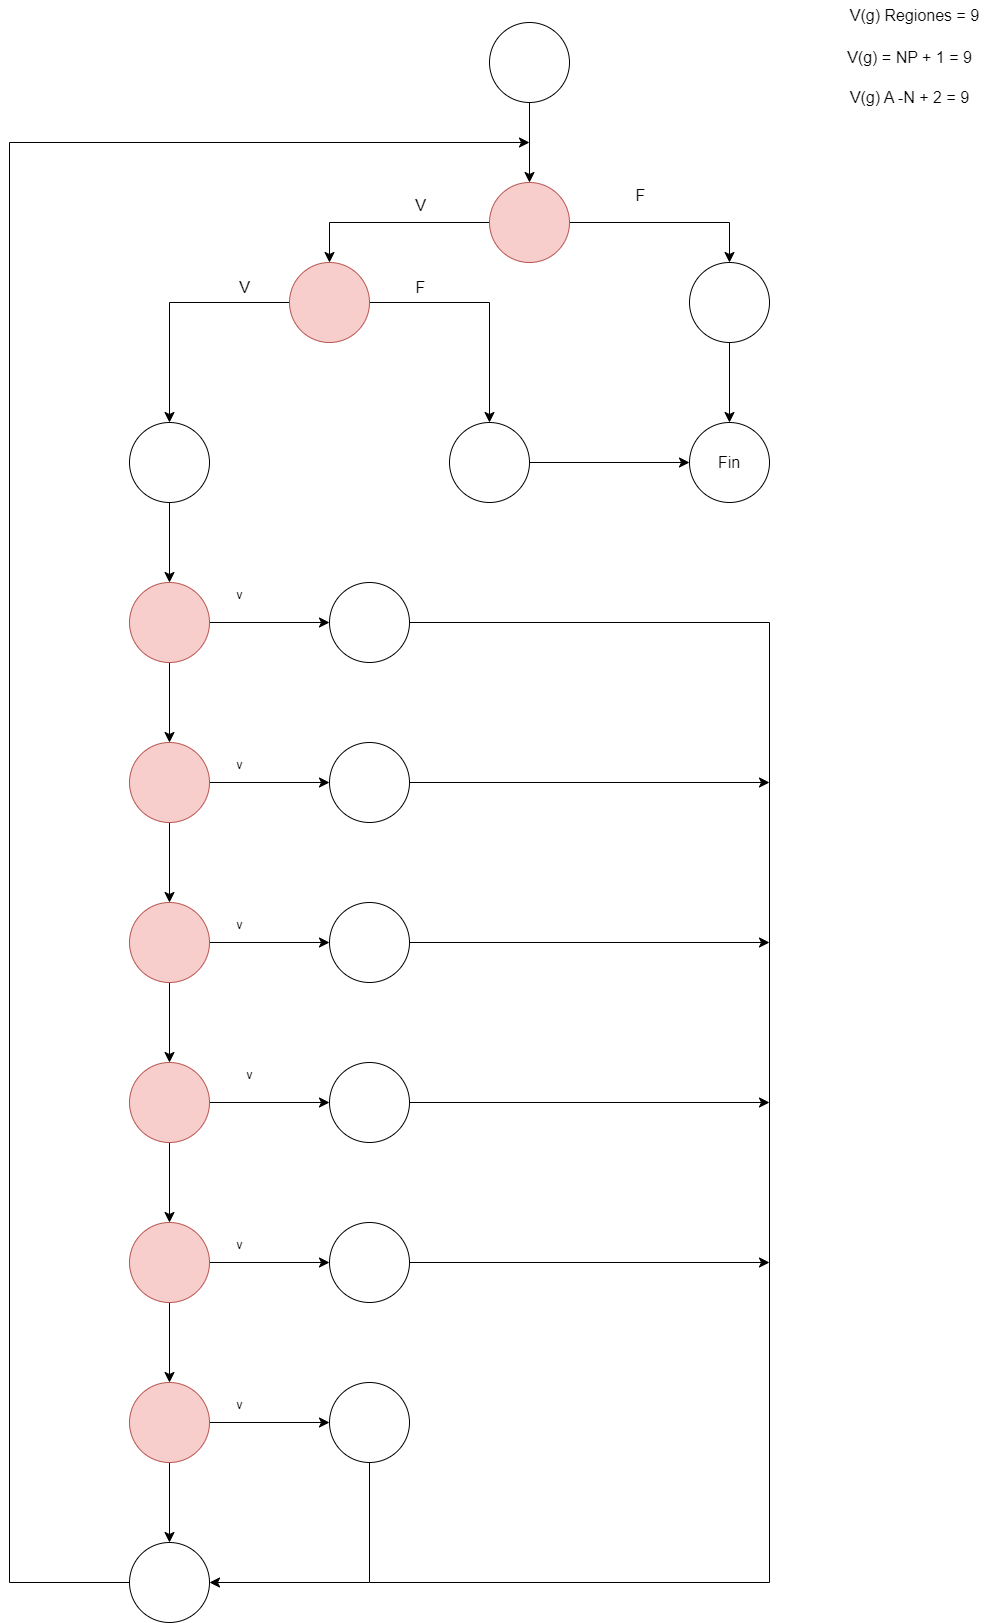

The diagram above was exported from draw.io. Its source (the exported page's mxGraphModel, read from the mxfile embedded in the PNG):
<mxGraphModel dx="3027" dy="1305" grid="1" gridSize="10" guides="1" tooltips="1" connect="1" arrows="1" fold="1" page="1" pageScale="1" pageWidth="827" pageHeight="1169" math="0" shadow="0">
  <root>
    <mxCell id="0" />
    <mxCell id="1" parent="0" />
    <mxCell id="UCmFA7E9QKcR7-QOYsod-11" value="" style="edgeStyle=none;curved=1;rounded=0;orthogonalLoop=1;jettySize=auto;html=1;fontSize=12;startSize=8;endSize=8;" parent="1" source="UCmFA7E9QKcR7-QOYsod-1" target="UCmFA7E9QKcR7-QOYsod-2" edge="1">
      <mxGeometry relative="1" as="geometry" />
    </mxCell>
    <mxCell id="UCmFA7E9QKcR7-QOYsod-1" value="" style="ellipse;whiteSpace=wrap;html=1;fontSize=16;" parent="1" vertex="1">
      <mxGeometry x="280" y="80" width="80" height="80" as="geometry" />
    </mxCell>
    <mxCell id="UCmFA7E9QKcR7-QOYsod-12" style="edgeStyle=none;rounded=0;orthogonalLoop=1;jettySize=auto;html=1;entryX=0.5;entryY=0;entryDx=0;entryDy=0;fontSize=12;startSize=8;endSize=8;" parent="1" source="UCmFA7E9QKcR7-QOYsod-2" target="UCmFA7E9QKcR7-QOYsod-3" edge="1">
      <mxGeometry relative="1" as="geometry">
        <Array as="points">
          <mxPoint x="520" y="280" />
        </Array>
      </mxGeometry>
    </mxCell>
    <mxCell id="UCmFA7E9QKcR7-QOYsod-16" style="edgeStyle=none;rounded=0;orthogonalLoop=1;jettySize=auto;html=1;fontSize=12;startSize=8;endSize=8;entryX=0.5;entryY=0;entryDx=0;entryDy=0;" parent="1" source="UCmFA7E9QKcR7-QOYsod-2" target="UCmFA7E9QKcR7-QOYsod-5" edge="1">
      <mxGeometry relative="1" as="geometry">
        <mxPoint x="100" y="300" as="targetPoint" />
        <Array as="points">
          <mxPoint x="120" y="280" />
        </Array>
      </mxGeometry>
    </mxCell>
    <mxCell id="UCmFA7E9QKcR7-QOYsod-2" value="" style="ellipse;whiteSpace=wrap;html=1;fontSize=16;fillColor=#f8cecc;strokeColor=#b85450;" parent="1" vertex="1">
      <mxGeometry x="280" y="240" width="80" height="80" as="geometry" />
    </mxCell>
    <mxCell id="UCmFA7E9QKcR7-QOYsod-17" value="" style="edgeStyle=none;shape=connector;rounded=0;orthogonalLoop=1;jettySize=auto;html=1;labelBackgroundColor=default;strokeColor=default;fontFamily=Helvetica;fontSize=12;fontColor=default;endArrow=classic;startSize=8;endSize=8;" parent="1" source="UCmFA7E9QKcR7-QOYsod-3" target="UCmFA7E9QKcR7-QOYsod-4" edge="1">
      <mxGeometry relative="1" as="geometry" />
    </mxCell>
    <mxCell id="UCmFA7E9QKcR7-QOYsod-3" value="" style="ellipse;whiteSpace=wrap;html=1;fontSize=16;" parent="1" vertex="1">
      <mxGeometry x="480" y="320" width="80" height="80" as="geometry" />
    </mxCell>
    <mxCell id="UCmFA7E9QKcR7-QOYsod-4" value="Fin" style="ellipse;whiteSpace=wrap;html=1;fontSize=16;" parent="1" vertex="1">
      <mxGeometry x="480" y="480" width="80" height="80" as="geometry" />
    </mxCell>
    <mxCell id="UCmFA7E9QKcR7-QOYsod-18" style="edgeStyle=none;shape=connector;rounded=0;orthogonalLoop=1;jettySize=auto;html=1;labelBackgroundColor=default;strokeColor=default;fontFamily=Helvetica;fontSize=12;fontColor=default;endArrow=classic;startSize=8;endSize=8;entryX=0.5;entryY=0;entryDx=0;entryDy=0;entryPerimeter=0;" parent="1" source="UCmFA7E9QKcR7-QOYsod-5" target="UCmFA7E9QKcR7-QOYsod-9" edge="1">
      <mxGeometry relative="1" as="geometry">
        <mxPoint x="290" y="470" as="targetPoint" />
        <Array as="points">
          <mxPoint x="280" y="360" />
        </Array>
      </mxGeometry>
    </mxCell>
    <mxCell id="UCmFA7E9QKcR7-QOYsod-20" style="edgeStyle=none;shape=connector;rounded=0;orthogonalLoop=1;jettySize=auto;html=1;labelBackgroundColor=default;strokeColor=default;fontFamily=Helvetica;fontSize=12;fontColor=default;endArrow=classic;startSize=8;endSize=8;entryX=0.5;entryY=0;entryDx=0;entryDy=0;" parent="1" source="UCmFA7E9QKcR7-QOYsod-5" target="UCmFA7E9QKcR7-QOYsod-10" edge="1">
      <mxGeometry relative="1" as="geometry">
        <mxPoint x="-60" y="460" as="targetPoint" />
        <Array as="points">
          <mxPoint x="-40" y="360" />
        </Array>
      </mxGeometry>
    </mxCell>
    <mxCell id="UCmFA7E9QKcR7-QOYsod-5" value="" style="ellipse;whiteSpace=wrap;html=1;fontSize=16;fillColor=#f8cecc;strokeColor=#b85450;" parent="1" vertex="1">
      <mxGeometry x="80" y="320" width="80" height="80" as="geometry" />
    </mxCell>
    <mxCell id="UCmFA7E9QKcR7-QOYsod-19" style="edgeStyle=none;shape=connector;rounded=0;orthogonalLoop=1;jettySize=auto;html=1;entryX=0;entryY=0.5;entryDx=0;entryDy=0;labelBackgroundColor=default;strokeColor=default;fontFamily=Helvetica;fontSize=12;fontColor=default;endArrow=classic;startSize=8;endSize=8;" parent="1" source="UCmFA7E9QKcR7-QOYsod-9" target="UCmFA7E9QKcR7-QOYsod-4" edge="1">
      <mxGeometry relative="1" as="geometry" />
    </mxCell>
    <mxCell id="UCmFA7E9QKcR7-QOYsod-9" value="" style="ellipse;whiteSpace=wrap;html=1;fontSize=16;" parent="1" vertex="1">
      <mxGeometry x="240" y="480" width="80" height="80" as="geometry" />
    </mxCell>
    <mxCell id="UCmFA7E9QKcR7-QOYsod-26" style="edgeStyle=none;shape=connector;rounded=0;orthogonalLoop=1;jettySize=auto;html=1;labelBackgroundColor=default;strokeColor=default;fontFamily=Helvetica;fontSize=12;fontColor=default;endArrow=classic;startSize=8;endSize=8;" parent="1" source="UCmFA7E9QKcR7-QOYsod-10" target="UCmFA7E9QKcR7-QOYsod-24" edge="1">
      <mxGeometry relative="1" as="geometry" />
    </mxCell>
    <mxCell id="UCmFA7E9QKcR7-QOYsod-10" value="" style="ellipse;whiteSpace=wrap;html=1;fontSize=16;" parent="1" vertex="1">
      <mxGeometry x="-80" y="480" width="80" height="80" as="geometry" />
    </mxCell>
    <mxCell id="UCmFA7E9QKcR7-QOYsod-28" style="edgeStyle=none;shape=connector;rounded=0;orthogonalLoop=1;jettySize=auto;html=1;entryX=0;entryY=0.5;entryDx=0;entryDy=0;labelBackgroundColor=default;strokeColor=default;fontFamily=Helvetica;fontSize=12;fontColor=default;endArrow=classic;startSize=8;endSize=8;" parent="1" source="UCmFA7E9QKcR7-QOYsod-24" target="UCmFA7E9QKcR7-QOYsod-27" edge="1">
      <mxGeometry relative="1" as="geometry" />
    </mxCell>
    <mxCell id="UCmFA7E9QKcR7-QOYsod-30" style="edgeStyle=none;shape=connector;rounded=0;orthogonalLoop=1;jettySize=auto;html=1;entryX=0.5;entryY=0;entryDx=0;entryDy=0;labelBackgroundColor=default;strokeColor=default;fontFamily=Helvetica;fontSize=12;fontColor=default;endArrow=classic;startSize=8;endSize=8;" parent="1" source="UCmFA7E9QKcR7-QOYsod-24" target="UCmFA7E9QKcR7-QOYsod-29" edge="1">
      <mxGeometry relative="1" as="geometry" />
    </mxCell>
    <mxCell id="UCmFA7E9QKcR7-QOYsod-24" value="" style="ellipse;whiteSpace=wrap;html=1;fontFamily=Helvetica;fontSize=12;fillColor=#f8cecc;strokeColor=#b85450;" parent="1" vertex="1">
      <mxGeometry x="-80" y="640" width="80" height="80" as="geometry" />
    </mxCell>
    <mxCell id="UCmFA7E9QKcR7-QOYsod-27" value="" style="ellipse;whiteSpace=wrap;html=1;fontFamily=Helvetica;fontSize=12;fontColor=default;" parent="1" vertex="1">
      <mxGeometry x="120" y="640" width="80" height="80" as="geometry" />
    </mxCell>
    <mxCell id="UCmFA7E9QKcR7-QOYsod-40" style="edgeStyle=none;shape=connector;rounded=0;orthogonalLoop=1;jettySize=auto;html=1;entryX=0;entryY=0.5;entryDx=0;entryDy=0;labelBackgroundColor=default;strokeColor=default;fontFamily=Helvetica;fontSize=12;fontColor=default;endArrow=classic;startSize=8;endSize=8;" parent="1" source="UCmFA7E9QKcR7-QOYsod-29" target="UCmFA7E9QKcR7-QOYsod-35" edge="1">
      <mxGeometry relative="1" as="geometry" />
    </mxCell>
    <mxCell id="UCmFA7E9QKcR7-QOYsod-48" style="edgeStyle=none;shape=connector;rounded=0;orthogonalLoop=1;jettySize=auto;html=1;entryX=0.5;entryY=0;entryDx=0;entryDy=0;labelBackgroundColor=default;strokeColor=default;fontFamily=Helvetica;fontSize=12;fontColor=default;endArrow=classic;startSize=8;endSize=8;" parent="1" source="UCmFA7E9QKcR7-QOYsod-29" target="UCmFA7E9QKcR7-QOYsod-31" edge="1">
      <mxGeometry relative="1" as="geometry" />
    </mxCell>
    <mxCell id="UCmFA7E9QKcR7-QOYsod-29" value="" style="ellipse;whiteSpace=wrap;html=1;fontFamily=Helvetica;fontSize=12;fillColor=#f8cecc;strokeColor=#b85450;" parent="1" vertex="1">
      <mxGeometry x="-80" y="800" width="80" height="80" as="geometry" />
    </mxCell>
    <mxCell id="UCmFA7E9QKcR7-QOYsod-41" style="edgeStyle=none;shape=connector;rounded=0;orthogonalLoop=1;jettySize=auto;html=1;entryX=0;entryY=0.5;entryDx=0;entryDy=0;labelBackgroundColor=default;strokeColor=default;fontFamily=Helvetica;fontSize=12;fontColor=default;endArrow=classic;startSize=8;endSize=8;" parent="1" source="UCmFA7E9QKcR7-QOYsod-31" target="UCmFA7E9QKcR7-QOYsod-36" edge="1">
      <mxGeometry relative="1" as="geometry" />
    </mxCell>
    <mxCell id="UCmFA7E9QKcR7-QOYsod-49" style="edgeStyle=none;shape=connector;rounded=0;orthogonalLoop=1;jettySize=auto;html=1;entryX=0.5;entryY=0;entryDx=0;entryDy=0;labelBackgroundColor=default;strokeColor=default;fontFamily=Helvetica;fontSize=12;fontColor=default;endArrow=classic;startSize=8;endSize=8;" parent="1" source="UCmFA7E9QKcR7-QOYsod-31" target="UCmFA7E9QKcR7-QOYsod-32" edge="1">
      <mxGeometry relative="1" as="geometry" />
    </mxCell>
    <mxCell id="UCmFA7E9QKcR7-QOYsod-31" value="" style="ellipse;whiteSpace=wrap;html=1;fontFamily=Helvetica;fontSize=12;fillColor=#f8cecc;strokeColor=#b85450;" parent="1" vertex="1">
      <mxGeometry x="-80" y="960" width="80" height="80" as="geometry" />
    </mxCell>
    <mxCell id="UCmFA7E9QKcR7-QOYsod-42" style="edgeStyle=none;shape=connector;rounded=0;orthogonalLoop=1;jettySize=auto;html=1;entryX=0;entryY=0.5;entryDx=0;entryDy=0;labelBackgroundColor=default;strokeColor=default;fontFamily=Helvetica;fontSize=12;fontColor=default;endArrow=classic;startSize=8;endSize=8;" parent="1" source="UCmFA7E9QKcR7-QOYsod-32" target="UCmFA7E9QKcR7-QOYsod-37" edge="1">
      <mxGeometry relative="1" as="geometry" />
    </mxCell>
    <mxCell id="UCmFA7E9QKcR7-QOYsod-50" value="" style="edgeStyle=none;shape=connector;rounded=0;orthogonalLoop=1;jettySize=auto;html=1;labelBackgroundColor=default;strokeColor=default;fontFamily=Helvetica;fontSize=12;fontColor=default;endArrow=classic;startSize=8;endSize=8;" parent="1" source="UCmFA7E9QKcR7-QOYsod-32" target="UCmFA7E9QKcR7-QOYsod-33" edge="1">
      <mxGeometry relative="1" as="geometry" />
    </mxCell>
    <mxCell id="UCmFA7E9QKcR7-QOYsod-32" value="" style="ellipse;whiteSpace=wrap;html=1;fontFamily=Helvetica;fontSize=12;fillColor=#f8cecc;strokeColor=#b85450;" parent="1" vertex="1">
      <mxGeometry x="-80" y="1120" width="80" height="80" as="geometry" />
    </mxCell>
    <mxCell id="UCmFA7E9QKcR7-QOYsod-43" style="edgeStyle=none;shape=connector;rounded=0;orthogonalLoop=1;jettySize=auto;html=1;entryX=0;entryY=0.5;entryDx=0;entryDy=0;labelBackgroundColor=default;strokeColor=default;fontFamily=Helvetica;fontSize=12;fontColor=default;endArrow=classic;startSize=8;endSize=8;" parent="1" source="UCmFA7E9QKcR7-QOYsod-33" target="UCmFA7E9QKcR7-QOYsod-38" edge="1">
      <mxGeometry relative="1" as="geometry" />
    </mxCell>
    <mxCell id="UCmFA7E9QKcR7-QOYsod-51" value="" style="edgeStyle=none;shape=connector;rounded=0;orthogonalLoop=1;jettySize=auto;html=1;labelBackgroundColor=default;strokeColor=default;fontFamily=Helvetica;fontSize=12;fontColor=default;endArrow=classic;startSize=8;endSize=8;" parent="1" source="UCmFA7E9QKcR7-QOYsod-33" target="UCmFA7E9QKcR7-QOYsod-34" edge="1">
      <mxGeometry relative="1" as="geometry" />
    </mxCell>
    <mxCell id="UCmFA7E9QKcR7-QOYsod-33" value="" style="ellipse;whiteSpace=wrap;html=1;fontFamily=Helvetica;fontSize=12;fillColor=#f8cecc;strokeColor=#b85450;" parent="1" vertex="1">
      <mxGeometry x="-80" y="1280" width="80" height="80" as="geometry" />
    </mxCell>
    <mxCell id="UCmFA7E9QKcR7-QOYsod-44" style="edgeStyle=none;shape=connector;rounded=0;orthogonalLoop=1;jettySize=auto;html=1;entryX=0;entryY=0.5;entryDx=0;entryDy=0;labelBackgroundColor=default;strokeColor=default;fontFamily=Helvetica;fontSize=12;fontColor=default;endArrow=classic;startSize=8;endSize=8;" parent="1" source="UCmFA7E9QKcR7-QOYsod-34" target="UCmFA7E9QKcR7-QOYsod-39" edge="1">
      <mxGeometry relative="1" as="geometry" />
    </mxCell>
    <mxCell id="UCmFA7E9QKcR7-QOYsod-47" style="edgeStyle=none;shape=connector;rounded=0;orthogonalLoop=1;jettySize=auto;html=1;entryX=0.5;entryY=0;entryDx=0;entryDy=0;labelBackgroundColor=default;strokeColor=default;fontFamily=Helvetica;fontSize=12;fontColor=default;endArrow=classic;startSize=8;endSize=8;" parent="1" source="UCmFA7E9QKcR7-QOYsod-34" target="UCmFA7E9QKcR7-QOYsod-45" edge="1">
      <mxGeometry relative="1" as="geometry" />
    </mxCell>
    <mxCell id="UCmFA7E9QKcR7-QOYsod-34" value="" style="ellipse;whiteSpace=wrap;html=1;fontFamily=Helvetica;fontSize=12;fillColor=#f8cecc;strokeColor=#b85450;" parent="1" vertex="1">
      <mxGeometry x="-80" y="1440" width="80" height="80" as="geometry" />
    </mxCell>
    <mxCell id="UCmFA7E9QKcR7-QOYsod-63" style="edgeStyle=none;shape=connector;rounded=0;orthogonalLoop=1;jettySize=auto;html=1;labelBackgroundColor=default;strokeColor=default;fontFamily=Helvetica;fontSize=12;fontColor=default;endArrow=classic;startSize=8;endSize=8;" parent="1" source="UCmFA7E9QKcR7-QOYsod-35" edge="1">
      <mxGeometry relative="1" as="geometry">
        <mxPoint x="560" y="840" as="targetPoint" />
      </mxGeometry>
    </mxCell>
    <mxCell id="UCmFA7E9QKcR7-QOYsod-35" value="" style="ellipse;whiteSpace=wrap;html=1;fontFamily=Helvetica;fontSize=12;fontColor=default;" parent="1" vertex="1">
      <mxGeometry x="120" y="800" width="80" height="80" as="geometry" />
    </mxCell>
    <mxCell id="UCmFA7E9QKcR7-QOYsod-62" style="edgeStyle=none;shape=connector;rounded=0;orthogonalLoop=1;jettySize=auto;html=1;labelBackgroundColor=default;strokeColor=default;fontFamily=Helvetica;fontSize=12;fontColor=default;endArrow=classic;startSize=8;endSize=8;" parent="1" source="UCmFA7E9QKcR7-QOYsod-36" edge="1">
      <mxGeometry relative="1" as="geometry">
        <mxPoint x="560" y="1000" as="targetPoint" />
      </mxGeometry>
    </mxCell>
    <mxCell id="UCmFA7E9QKcR7-QOYsod-36" value="" style="ellipse;whiteSpace=wrap;html=1;fontFamily=Helvetica;fontSize=12;fontColor=default;" parent="1" vertex="1">
      <mxGeometry x="120" y="960" width="80" height="80" as="geometry" />
    </mxCell>
    <mxCell id="UCmFA7E9QKcR7-QOYsod-61" style="edgeStyle=none;shape=connector;rounded=0;orthogonalLoop=1;jettySize=auto;html=1;labelBackgroundColor=default;strokeColor=default;fontFamily=Helvetica;fontSize=12;fontColor=default;endArrow=classic;startSize=8;endSize=8;" parent="1" source="UCmFA7E9QKcR7-QOYsod-37" edge="1">
      <mxGeometry relative="1" as="geometry">
        <mxPoint x="560" y="1160" as="targetPoint" />
      </mxGeometry>
    </mxCell>
    <mxCell id="UCmFA7E9QKcR7-QOYsod-37" value="" style="ellipse;whiteSpace=wrap;html=1;fontFamily=Helvetica;fontSize=12;fontColor=default;" parent="1" vertex="1">
      <mxGeometry x="120" y="1120" width="80" height="80" as="geometry" />
    </mxCell>
    <mxCell id="UCmFA7E9QKcR7-QOYsod-60" style="edgeStyle=none;shape=connector;rounded=0;orthogonalLoop=1;jettySize=auto;html=1;labelBackgroundColor=default;strokeColor=default;fontFamily=Helvetica;fontSize=12;fontColor=default;endArrow=classic;startSize=8;endSize=8;" parent="1" source="UCmFA7E9QKcR7-QOYsod-38" edge="1">
      <mxGeometry relative="1" as="geometry">
        <mxPoint x="560" y="1320" as="targetPoint" />
      </mxGeometry>
    </mxCell>
    <mxCell id="UCmFA7E9QKcR7-QOYsod-38" value="" style="ellipse;whiteSpace=wrap;html=1;fontFamily=Helvetica;fontSize=12;fontColor=default;" parent="1" vertex="1">
      <mxGeometry x="120" y="1280" width="80" height="80" as="geometry" />
    </mxCell>
    <mxCell id="UCmFA7E9QKcR7-QOYsod-54" style="edgeStyle=none;shape=connector;rounded=0;orthogonalLoop=1;jettySize=auto;html=1;labelBackgroundColor=default;strokeColor=default;fontFamily=Helvetica;fontSize=12;fontColor=default;endArrow=classic;startSize=8;endSize=8;entryX=1;entryY=0.5;entryDx=0;entryDy=0;" parent="1" source="UCmFA7E9QKcR7-QOYsod-39" target="UCmFA7E9QKcR7-QOYsod-45" edge="1">
      <mxGeometry relative="1" as="geometry">
        <mxPoint x="30" y="1640" as="targetPoint" />
        <Array as="points">
          <mxPoint x="160" y="1640" />
        </Array>
      </mxGeometry>
    </mxCell>
    <mxCell id="UCmFA7E9QKcR7-QOYsod-39" value="" style="ellipse;whiteSpace=wrap;html=1;fontFamily=Helvetica;fontSize=12;fontColor=default;" parent="1" vertex="1">
      <mxGeometry x="120" y="1440" width="80" height="80" as="geometry" />
    </mxCell>
    <mxCell id="UCmFA7E9QKcR7-QOYsod-69" style="edgeStyle=none;shape=connector;rounded=0;orthogonalLoop=1;jettySize=auto;html=1;labelBackgroundColor=default;strokeColor=default;fontFamily=Helvetica;fontSize=12;fontColor=default;endArrow=classic;startSize=8;endSize=8;" parent="1" source="UCmFA7E9QKcR7-QOYsod-45" edge="1">
      <mxGeometry relative="1" as="geometry">
        <mxPoint x="320" y="200" as="targetPoint" />
        <Array as="points">
          <mxPoint x="-200" y="1640" />
          <mxPoint x="-200" y="200" />
        </Array>
      </mxGeometry>
    </mxCell>
    <mxCell id="UCmFA7E9QKcR7-QOYsod-45" value="" style="ellipse;whiteSpace=wrap;html=1;fontFamily=Helvetica;fontSize=12;fontColor=default;" parent="1" vertex="1">
      <mxGeometry x="-80" y="1600" width="80" height="80" as="geometry" />
    </mxCell>
    <mxCell id="UCmFA7E9QKcR7-QOYsod-66" value="" style="endArrow=none;html=1;rounded=0;labelBackgroundColor=default;strokeColor=default;fontFamily=Helvetica;fontSize=12;fontColor=default;startSize=8;endSize=8;shape=connector;" parent="1" target="UCmFA7E9QKcR7-QOYsod-27" edge="1">
      <mxGeometry width="50" height="50" relative="1" as="geometry">
        <mxPoint x="160" y="1640" as="sourcePoint" />
        <mxPoint x="210" y="680" as="targetPoint" />
        <Array as="points">
          <mxPoint x="560" y="1640" />
          <mxPoint x="560" y="680" />
        </Array>
      </mxGeometry>
    </mxCell>
    <mxCell id="UCmFA7E9QKcR7-QOYsod-71" value="V(g) = NP + 1 = 9" style="text;html=1;align=center;verticalAlign=middle;resizable=0;points=[];autosize=1;strokeColor=none;fillColor=none;fontSize=16;fontFamily=Helvetica;fontColor=default;" parent="1" vertex="1">
      <mxGeometry x="630" y="100" width="140" height="30" as="geometry" />
    </mxCell>
    <mxCell id="UCmFA7E9QKcR7-QOYsod-72" value="V(g) A -N + 2 = 9" style="text;html=1;align=center;verticalAlign=middle;resizable=0;points=[];autosize=1;strokeColor=none;fillColor=none;fontSize=16;fontFamily=Helvetica;fontColor=default;" parent="1" vertex="1">
      <mxGeometry x="630" y="140" width="140" height="30" as="geometry" />
    </mxCell>
    <mxCell id="UCmFA7E9QKcR7-QOYsod-73" value="F" style="text;html=1;align=center;verticalAlign=middle;resizable=0;points=[];autosize=1;strokeColor=none;fillColor=none;fontSize=16;fontFamily=Helvetica;fontColor=default;" parent="1" vertex="1">
      <mxGeometry x="416" y="238" width="30" height="30" as="geometry" />
    </mxCell>
    <mxCell id="UCmFA7E9QKcR7-QOYsod-74" value="V" style="text;html=1;align=center;verticalAlign=middle;resizable=0;points=[];autosize=1;strokeColor=none;fillColor=none;fontSize=16;fontFamily=Helvetica;fontColor=default;" parent="1" vertex="1">
      <mxGeometry x="196" y="248" width="30" height="30" as="geometry" />
    </mxCell>
    <mxCell id="UCmFA7E9QKcR7-QOYsod-75" value="F" style="text;html=1;align=center;verticalAlign=middle;resizable=0;points=[];autosize=1;strokeColor=none;fillColor=none;fontSize=16;fontFamily=Helvetica;fontColor=default;" parent="1" vertex="1">
      <mxGeometry x="196" y="330" width="30" height="30" as="geometry" />
    </mxCell>
    <mxCell id="UCmFA7E9QKcR7-QOYsod-76" value="V" style="text;html=1;align=center;verticalAlign=middle;resizable=0;points=[];autosize=1;strokeColor=none;fillColor=none;fontSize=16;fontFamily=Helvetica;fontColor=default;" parent="1" vertex="1">
      <mxGeometry x="20" y="330" width="30" height="30" as="geometry" />
    </mxCell>
    <mxCell id="Yoeff9TOuiP0mx67Hs3k-1" value="v" style="text;html=1;align=center;verticalAlign=middle;resizable=0;points=[];autosize=1;strokeColor=none;fillColor=none;" parent="1" vertex="1">
      <mxGeometry x="15" y="638" width="30" height="30" as="geometry" />
    </mxCell>
    <mxCell id="Yoeff9TOuiP0mx67Hs3k-2" value="v" style="text;html=1;align=center;verticalAlign=middle;resizable=0;points=[];autosize=1;strokeColor=none;fillColor=none;" parent="1" vertex="1">
      <mxGeometry x="15" y="808" width="30" height="30" as="geometry" />
    </mxCell>
    <mxCell id="Yoeff9TOuiP0mx67Hs3k-3" value="v" style="text;html=1;align=center;verticalAlign=middle;resizable=0;points=[];autosize=1;strokeColor=none;fillColor=none;" parent="1" vertex="1">
      <mxGeometry x="15" y="968" width="30" height="30" as="geometry" />
    </mxCell>
    <mxCell id="Yoeff9TOuiP0mx67Hs3k-4" value="v" style="text;html=1;align=center;verticalAlign=middle;resizable=0;points=[];autosize=1;strokeColor=none;fillColor=none;" parent="1" vertex="1">
      <mxGeometry x="25" y="1118" width="30" height="30" as="geometry" />
    </mxCell>
    <mxCell id="Yoeff9TOuiP0mx67Hs3k-5" value="v" style="text;html=1;align=center;verticalAlign=middle;resizable=0;points=[];autosize=1;strokeColor=none;fillColor=none;" parent="1" vertex="1">
      <mxGeometry x="15" y="1288" width="30" height="30" as="geometry" />
    </mxCell>
    <mxCell id="Yoeff9TOuiP0mx67Hs3k-6" value="v" style="text;html=1;align=center;verticalAlign=middle;resizable=0;points=[];autosize=1;strokeColor=none;fillColor=none;" parent="1" vertex="1">
      <mxGeometry x="15" y="1448" width="30" height="30" as="geometry" />
    </mxCell>
    <mxCell id="Yoeff9TOuiP0mx67Hs3k-7" value="V(g) Regiones = 9" style="text;html=1;align=center;verticalAlign=middle;resizable=0;points=[];autosize=1;strokeColor=none;fillColor=none;fontSize=16;" parent="1" vertex="1">
      <mxGeometry x="630" y="58" width="150" height="30" as="geometry" />
    </mxCell>
  </root>
</mxGraphModel>